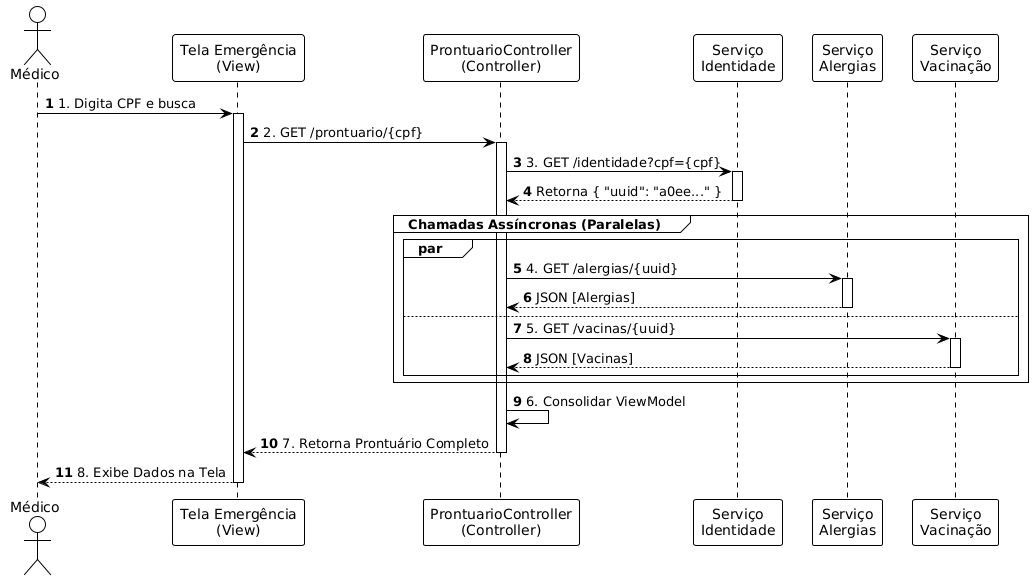

The diagram above was rendered by PlantUML. Its source (embedded in the PNG):
@startuml
!theme plain
autonumber

actor "Médico" as Medico
participant "Tela Emergência\n(View)" as View
participant "ProntuarioController\n(Controller)" as Ctrl
participant "Serviço\nIdentidade" as SvcId
participant "Serviço\nAlergias" as SvcAlerg
participant "Serviço\nVacinação" as SvcVac

' Início do Fluxo
Medico -> View : 1. Digita CPF e busca
activate View

View -> Ctrl : 2. GET /prontuario/{cpf}
activate Ctrl

' Passo 1: Resolver Identidade
Ctrl -> SvcId : 3. GET /identidade?cpf={cpf}
activate SvcId
SvcId --> Ctrl : Retorna { "uuid": "a0ee..." }
deactivate SvcId

' Passo 2: Busca Paralela (SOA)
group Chamadas Assíncronas (Paralelas)
    par
        Ctrl -> SvcAlerg : 4. GET /alergias/{uuid}
        activate SvcAlerg
        SvcAlerg --> Ctrl : JSON [Alergias]
        deactivate SvcAlerg
    else
        Ctrl -> SvcVac : 5. GET /vacinas/{uuid}
        activate SvcVac
        SvcVac --> Ctrl : JSON [Vacinas]
        deactivate SvcVac
    end
end

' Passo 3: Resposta Final
Ctrl -> Ctrl : 6. Consolidar ViewModel
Ctrl --> View : 7. Retorna Prontuário Completo
deactivate Ctrl

View --> Medico : 8. Exibe Dados na Tela
deactivate View
@enduml